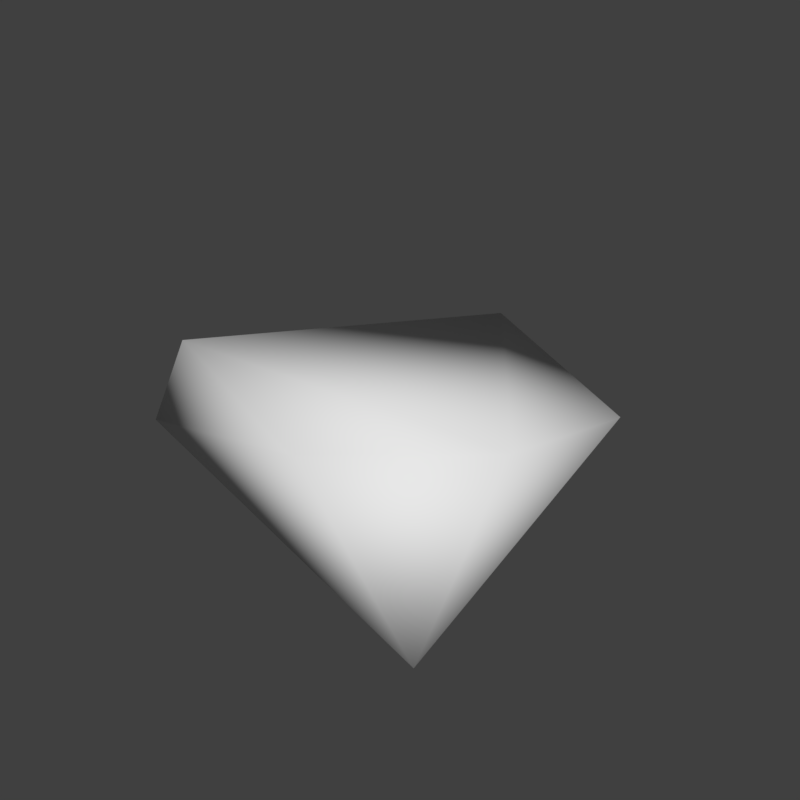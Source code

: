 # Source: Bauxite.blend  (saved by Blender 2.78.0; exported with 4.5.12 LTS)
import bpy
from mathutils import Matrix  # noqa: F401  (used for matrix-valued properties, if any)

bpy.ops.wm.read_factory_settings(use_empty=True)
scene = bpy.context.scene
scene.name = 'Scene'

# ---- collections
col_collection_1 = bpy.data.collections.new('Collection 1'); scene.collection.children.link(col_collection_1)

# ---- materials (node trees are filled in below, after node groups)
mat_material = bpy.data.materials.new('Material')
mat_material.alpha_threshold = 0.0
mat_material.use_transparent_shadow = False
mat_material.roughness = 0.5
mat_material.specular_intensity = 0.0
mat_material.line_color = (0.0, 0.0, 0.0, 1.0)

# ---- material node trees

# ---- world
world_world = bpy.data.worlds.new('World'); scene.world = world_world
world_world.color = (0.05088, 0.05088, 0.05088)
world_world.use_sun_shadow = False
world_world.sun_shadow_jitter_overblur = 0.0
world_world.cycles.sampling_method = 'MANUAL'

# ---- meshes
me_cube = bpy.data.meshes.new('Cube')
me_cube.from_pydata([(-0.09206, -0.5299, 0.1829), (0.6971, 0.2136, 0.3687), (-0.7069, -0.3516, 0.4245), (-0.1324, 0.7493, 0.3265), (-0.5683, 0.08164, 0.06359), (-0.7492, -0.4698, 0.1458), (0.2772, -0.7996, 0.5243), (0.2434, 0.8077, -0.001234), (0.7625, -0.4898, 0.571), (-0.8066, 0.056, 0.2348), (0.6558, -0.7518, -0.01981), (0.5373, 0.04918, 0.2305)], [], [(6, 5, 10), (5, 2, 9), (3, 4, 9), (1, 7, 3), (1, 11, 7), (2, 8, 3), (10, 0, 11), (8, 6, 10), (10, 5, 0), (11, 0, 4), (6, 2, 5), (3, 7, 4), (5, 4, 0), (1, 8, 10), (1, 10, 11), (3, 8, 1), (8, 2, 6), (11, 4, 7), (4, 5, 9), (2, 3, 9)])
me_cube.polygons.foreach_set('use_smooth', [True] * 20)
_uv = me_cube.uv_layers.new(name='UVMap')
_uv.uv.foreach_set('vector', [0.04749, 0.8995, 0.1007, 0.703, 0.1604, 0.8764, 0.1007, 0.703, 0.04749, 0.6807, 0.125, 0.6014, 0.8381, 0.3167, 0.9431, 0.5746, 0.8377, 0.6515, 0.6148, 0.05996, 0.9431, 0.1787, 0.8381, 0.3167, 0.3311, 0.9057, 0.2859, 0.8591, 0.4329, 0.7347, 0.6386, 0.7278, 0.2896, 0.1242, 0.8381, 0.3167, 0.1604, 0.8764, 0.1533, 0.7824, 0.2859, 0.8591, 0.1715, 0.9833, 0.04749, 0.8995, 0.1604, 0.8764, 0.1604, 0.8764, 0.1007, 0.703, 0.1533, 0.7824, 0.2859, 0.8591, 0.1533, 0.7824, 0.1967, 0.6356, 0.04749, 0.8995, 0.04749, 0.6807, 0.1007, 0.703, 0.8381, 0.3167, 0.9431, 0.1787, 0.9431, 0.5746, 0.1007, 0.703, 0.1967, 0.6356, 0.1533, 0.7824, 0.3311, 0.9057, 0.1715, 0.9833, 0.1604, 0.8764, 0.3311, 0.9057, 0.1604, 0.8764, 0.2859, 0.8591, 0.8381, 0.3167, 0.2896, 0.1242, 0.6148, 0.05996, 0.2896, 0.1242, 0.6386, 0.7278, 0.253, 0.3933, 0.2859, 0.8591, 0.1967, 0.6356, 0.4329, 0.7347, 0.1967, 0.6356, 0.1007, 0.703, 0.125, 0.6014, 0.6386, 0.7278, 0.8381, 0.3167, 0.8377, 0.6515])
me_cube.materials.append(mat_material)
me_cube.use_remesh_preserve_volume = False
me_cube.use_remesh_preserve_attributes = False
me_cube.use_mirror_vertex_groups = False
me_cube.update()

# ---- objects
ob_cube = bpy.data.objects.new('Cube', me_cube)

# ---- transforms, parenting, visibility, modifiers, constraints
ob_cube.location = (0.0, 0.0, 0.0)
ob_cube.lock_rotations_4d = False
ob_cube.empty_display_type = 'ARROWS'
ob_cube.lineart.crease_threshold = 0.0

# ---- collection membership
col_collection_1.objects.link(ob_cube)

# ---- scene / render settings (as saved in the file)
scene.frame_start = 1; scene.frame_end = 250; scene.frame_set(1)
scene.render.engine = 'BLENDER_EEVEE_NEXT'
scene.render.resolution_x = 150
scene.render.resolution_y = 150
scene.render.dither_intensity = 0.0
scene.render.film_transparent = True
scene.render.use_freestyle = True
scene.cycles.use_denoising = False
scene.cycles.samples = 128
scene.cycles.sampling_pattern = 'TABULATED_SOBOL'
scene.cycles.light_sampling_threshold = 0.0
scene.cycles.use_adaptive_sampling = False
scene.cycles.use_light_tree = False
scene.cycles.blur_glossy = 0.0
scene.cycles.sample_clamp_indirect = 0.0
scene.view_settings.view_transform = 'Standard'
bpy.context.view_layer.update()

# ---- added for rendering (the .blend has no active camera and no usable light): camera, sun
cam_auto = bpy.data.cameras.new('AutoCamera')
cam_auto.lens = 50.0
cam_auto.sensor_width = 36.0
cam_auto.clip_end = 1000.0
ob_auto_camera = bpy.data.objects.new('AutoCamera', cam_auto)
scene.collection.objects.link(ob_auto_camera)
ob_auto_camera.location = (2.12683, -2.57458, 1.99472)
ob_auto_camera.rotation_euler = (1.09748, -7.21219e-08, 0.694738)
scene.camera = ob_auto_camera
light_auto_sun = bpy.data.lights.new('AutoSun', 'SUN')
light_auto_sun.energy = 3.0
light_auto_sun.angle = 0.0523599
ob_auto_sun = bpy.data.objects.new('AutoSun', light_auto_sun)
scene.collection.objects.link(ob_auto_sun)
ob_auto_sun.rotation_euler = (0.872665, 0.174533, 0.523599)
bpy.context.view_layer.update()
